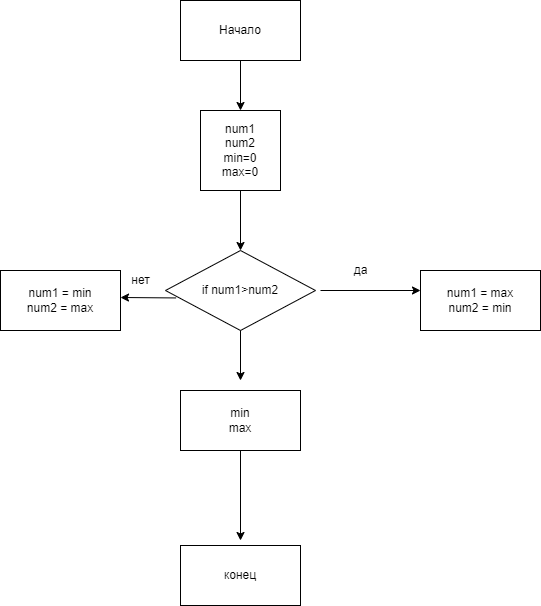

The diagram above was exported from draw.io. Its source (the exported page's mxGraphModel, read from the mxfile embedded in the PNG):
<mxGraphModel dx="644" dy="326" grid="1" gridSize="10" guides="1" tooltips="1" connect="1" arrows="1" fold="1" page="1" pageScale="1" pageWidth="827" pageHeight="1169" math="0" shadow="0">
  <root>
    <mxCell id="0" />
    <mxCell id="1" parent="0" />
    <mxCell id="2" value="Начало" style="rounded=0;whiteSpace=wrap;html=1;" vertex="1" parent="1">
      <mxGeometry x="220" y="40" width="120" height="60" as="geometry" />
    </mxCell>
    <mxCell id="3" value="num1&lt;br&gt;num2&lt;br&gt;min=0&lt;br&gt;max=0" style="whiteSpace=wrap;html=1;aspect=fixed;" vertex="1" parent="1">
      <mxGeometry x="240" y="150" width="80" height="80" as="geometry" />
    </mxCell>
    <mxCell id="4" value="" style="endArrow=classic;html=1;exitX=0.5;exitY=1;exitDx=0;exitDy=0;entryX=0.5;entryY=0;entryDx=0;entryDy=0;" edge="1" parent="1" source="2" target="3">
      <mxGeometry width="50" height="50" relative="1" as="geometry">
        <mxPoint x="260" y="150" as="sourcePoint" />
        <mxPoint x="310" y="100" as="targetPoint" />
      </mxGeometry>
    </mxCell>
    <mxCell id="5" value="if num1&amp;gt;num2" style="rhombus;whiteSpace=wrap;html=1;" vertex="1" parent="1">
      <mxGeometry x="205" y="290" width="150" height="80" as="geometry" />
    </mxCell>
    <mxCell id="6" value="num1 = max&lt;br&gt;num2 = min" style="rounded=0;whiteSpace=wrap;html=1;" vertex="1" parent="1">
      <mxGeometry x="460" y="310" width="120" height="60" as="geometry" />
    </mxCell>
    <mxCell id="7" value="num1 = min&lt;br&gt;num2 = max" style="rounded=0;whiteSpace=wrap;html=1;" vertex="1" parent="1">
      <mxGeometry x="40" y="310" width="120" height="60" as="geometry" />
    </mxCell>
    <mxCell id="8" value="min&lt;br&gt;max" style="rounded=0;whiteSpace=wrap;html=1;" vertex="1" parent="1">
      <mxGeometry x="220" y="430" width="120" height="60" as="geometry" />
    </mxCell>
    <mxCell id="9" value="конец" style="rounded=0;whiteSpace=wrap;html=1;" vertex="1" parent="1">
      <mxGeometry x="220" y="585" width="120" height="60" as="geometry" />
    </mxCell>
    <mxCell id="10" value="" style="endArrow=classic;html=1;entryX=0.5;entryY=0;entryDx=0;entryDy=0;exitX=0.5;exitY=1;exitDx=0;exitDy=0;exitPerimeter=0;" edge="1" parent="1" source="3" target="5">
      <mxGeometry width="50" height="50" relative="1" as="geometry">
        <mxPoint x="250" y="280" as="sourcePoint" />
        <mxPoint x="300" y="230" as="targetPoint" />
      </mxGeometry>
    </mxCell>
    <mxCell id="12" value="" style="endArrow=classic;html=1;" edge="1" parent="1">
      <mxGeometry width="50" height="50" relative="1" as="geometry">
        <mxPoint x="360" y="330" as="sourcePoint" />
        <mxPoint x="460" y="330" as="targetPoint" />
      </mxGeometry>
    </mxCell>
    <mxCell id="13" value="" style="endArrow=classic;html=1;" edge="1" parent="1">
      <mxGeometry width="50" height="50" relative="1" as="geometry">
        <mxPoint x="330" y="410" as="sourcePoint" />
        <mxPoint x="330" y="410" as="targetPoint" />
      </mxGeometry>
    </mxCell>
    <mxCell id="14" value="" style="endArrow=classic;html=1;exitX=0.071;exitY=0.593;exitDx=0;exitDy=0;exitPerimeter=0;" edge="1" parent="1" source="5">
      <mxGeometry width="50" height="50" relative="1" as="geometry">
        <mxPoint x="160" y="360" as="sourcePoint" />
        <mxPoint x="160" y="337" as="targetPoint" />
      </mxGeometry>
    </mxCell>
    <mxCell id="15" value="да" style="text;html=1;align=center;verticalAlign=middle;resizable=0;points=[];autosize=1;strokeColor=none;fillColor=none;" vertex="1" parent="1">
      <mxGeometry x="385" y="300" width="30" height="20" as="geometry" />
    </mxCell>
    <mxCell id="16" value="нет" style="text;html=1;align=center;verticalAlign=middle;resizable=0;points=[];autosize=1;strokeColor=none;fillColor=none;" vertex="1" parent="1">
      <mxGeometry x="165" y="310" width="30" height="20" as="geometry" />
    </mxCell>
    <mxCell id="17" value="" style="endArrow=classic;html=1;exitX=0.5;exitY=1;exitDx=0;exitDy=0;" edge="1" parent="1" source="5">
      <mxGeometry width="50" height="50" relative="1" as="geometry">
        <mxPoint x="310" y="340" as="sourcePoint" />
        <mxPoint x="280" y="420" as="targetPoint" />
      </mxGeometry>
    </mxCell>
    <mxCell id="18" value="" style="endArrow=classic;html=1;exitX=0.5;exitY=1;exitDx=0;exitDy=0;" edge="1" parent="1" source="8">
      <mxGeometry width="50" height="50" relative="1" as="geometry">
        <mxPoint x="310" y="540" as="sourcePoint" />
        <mxPoint x="280" y="580" as="targetPoint" />
      </mxGeometry>
    </mxCell>
  </root>
</mxGraphModel>